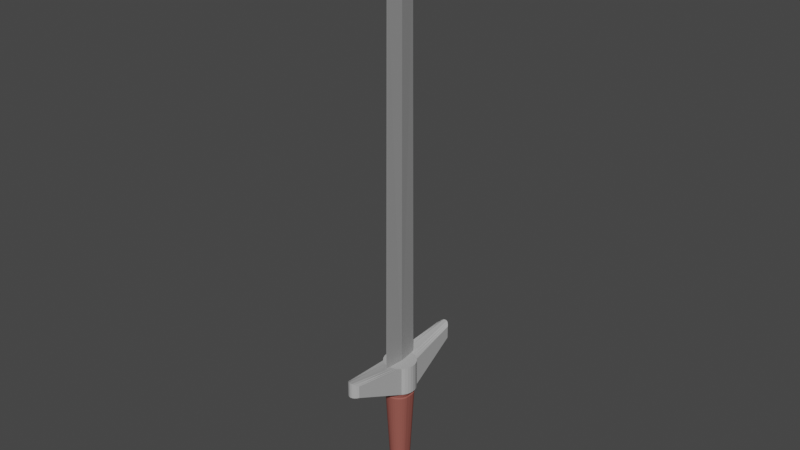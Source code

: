 # Source: Basic_Sword.blend  (saved by Blender 2.80.75; exported with 4.5.12 LTS)
import bpy
from mathutils import Matrix  # noqa: F401  (used for matrix-valued properties, if any)

bpy.ops.wm.read_factory_settings(use_empty=True)
scene = bpy.context.scene
scene.name = 'Scene'

# ---- collections
col_collection = bpy.data.collections.new('Collection'); scene.collection.children.link(col_collection)

# ---- materials (node trees are filled in below, after node groups)
mat_handle = bpy.data.materials.new('Handle')
mat_hand_guard = bpy.data.materials.new('Hand guard')
mat_sword_steel = bpy.data.materials.new('Sword Steel')

# ---- material node trees
mat_handle.use_nodes = True; mat_handle.node_tree.nodes.clear()
_N = mat_handle.node_tree.nodes; _L = mat_handle.node_tree.links
n0 = _N.new('ShaderNodeOutputMaterial'); n0.name = 'Material Output'; n0.location = (300, 300)
n1 = _N.new('ShaderNodeBsdfPrincipled'); n1.name = 'Principled BSDF'; n1.location = (10, 300)
n1.distribution = 'GGX'
n1.subsurface_method = 'BURLEY'
n1.inputs[0].default_value = (0.3111, 0.09599, 0.07773, 1.0)
n1.inputs[3].default_value = 1.45
n1.inputs[13].default_value = 0.2214
n1.inputs[27].default_value = (0.0, 0.0, 0.0, 1.0)
n1.inputs[28].default_value = 1.0
_L.new(n1.outputs[0], n0.inputs[0])
n0.is_active_output = True
mat_hand_guard.use_nodes = True; mat_hand_guard.node_tree.nodes.clear()
_N = mat_hand_guard.node_tree.nodes; _L = mat_hand_guard.node_tree.links
n0 = _N.new('ShaderNodeOutputMaterial'); n0.name = 'Material Output'; n0.location = (300, 300)
n1 = _N.new('ShaderNodeBsdfPrincipled'); n1.name = 'Principled BSDF'; n1.location = (10, 300)
n1.distribution = 'GGX'
n1.subsurface_method = 'BURLEY'
n1.inputs[0].default_value = (0.4564, 0.4564, 0.4564, 1.0)
n1.inputs[3].default_value = 1.45
n1.inputs[13].default_value = 0.6786
n1.inputs[27].default_value = (0.0, 0.0, 0.0, 1.0)
n1.inputs[28].default_value = 1.0
_L.new(n1.outputs[0], n0.inputs[0])
n0.is_active_output = True
mat_sword_steel.use_nodes = True; mat_sword_steel.node_tree.nodes.clear()
_N = mat_sword_steel.node_tree.nodes; _L = mat_sword_steel.node_tree.links
n0 = _N.new('ShaderNodeOutputMaterial'); n0.name = 'Material Output'; n0.location = (300, 300)
n1 = _N.new('ShaderNodeBsdfPrincipled'); n1.name = 'Principled BSDF'; n1.location = (10, 300)
n1.distribution = 'GGX'
n1.subsurface_method = 'BURLEY'
n1.inputs[0].default_value = (0.287, 0.287, 0.287, 1.0)
n1.inputs[3].default_value = 1.45
n1.inputs[13].default_value = 0.9286
n1.inputs[27].default_value = (0.0, 0.0, 0.0, 1.0)
n1.inputs[28].default_value = 1.0
_L.new(n1.outputs[0], n0.inputs[0])
n0.is_active_output = True

# ---- world
world_world = bpy.data.worlds.new('World'); scene.world = world_world
world_world.use_nodes = True; world_world.node_tree.nodes.clear()
_N = world_world.node_tree.nodes; _L = world_world.node_tree.links
n0 = _N.new('ShaderNodeOutputWorld'); n0.name = 'World Output'; n0.location = (300, 300)
n1 = _N.new('ShaderNodeBackground'); n1.name = 'Background'; n1.location = (10, 300)
n1.inputs[0].default_value = (0.05088, 0.05088, 0.05088, 1.0)
n2 = _N.new('ShaderNodeMix'); n2.name = 'Mix'; n2.location = (-280, 275)
n2.data_type = 'RGBA'
n2.inputs[0].default_value = 1.0
_L.new(n1.outputs[0], n0.inputs[0])
n0.is_active_output = True
world_world.color = (0.05088, 0.05088, 0.05088)
world_world.use_sun_shadow = False
world_world.sun_shadow_jitter_overblur = 0.0

# ---- meshes
me_cylinder = bpy.data.meshes.new('Cylinder')
me_cylinder.from_pydata([(0.1785, 0.4849, -0.7318), (0.1951, 0.9808, 1.0), (0.2713, 0.4568, -0.7318), (0.3827, 0.9239, 1.0), (0.3567, 0.4111, -0.7318), (0.5556, 0.8315, 1.0), (0.4317, 0.3496, -0.7318), (0.7071, 0.7071, 1.0), (0.4932, 0.2747, -0.7318), (0.8315, 0.5556, 1.0), (0.5388, 0.1892, -0.7318), (0.9239, 0.3827, 1.0), (0.567, 0.09645, -0.7318), (0.9808, 0.1951, 1.0), (0.5765, 1.438e-06, -0.7318), (1.0, 7.55e-08, 1.0), (0.567, -0.09645, -0.7318), (0.9808, -0.1951, 1.0), (0.5388, -0.1892, -0.7318), (0.9239, -0.3827, 1.0), (0.4932, -0.2747, -0.7318), (0.8315, -0.5556, 1.0), (0.4317, -0.3496, -0.7318), (0.7071, -0.7071, 1.0), (0.3567, -0.4111, -0.7318), (0.5556, -0.8315, 1.0), (0.2713, -0.4568, -0.7318), (0.3827, -0.9239, 1.0), (0.1785, -0.4849, -0.7318), (0.1951, -0.9808, 1.0), (0.1951, 0.9808, 0.6217), (0.3827, 0.9239, 0.6217), (0.5556, 0.8315, 0.6217), (0.7071, 0.7071, 0.6217), (0.8315, 0.5556, 0.6217), (0.9239, 0.3827, 0.6217), (0.9808, 0.1951, 0.6217), (1.0, 7.55e-08, 0.6217), (0.9808, -0.1951, 0.6217), (0.9239, -0.3827, 0.6217), (0.8315, -0.5556, 0.6217), (0.7071, -0.7071, 0.6217), (0.5556, -0.8315, 0.6217), (0.3827, -0.9239, 0.6217), (0.1951, -0.9808, 0.6217), (4.189, 0.318, 1.107), (4.065, 0.4047, 1.096), (4.282, 0.219, 1.126), (4.339, 0.1117, 1.137), (4.358, 4.321e-08, 1.137), (4.339, -0.1117, 1.137), (4.282, -0.219, 1.126), (4.189, -0.318, 1.107), (4.065, -0.4047, 1.096), (4.065, 0.4047, 0.934), (4.189, 0.318, 0.934), (4.282, 0.219, 0.934), (4.339, 0.1117, 0.934), (4.358, 4.321e-08, 0.934), (4.339, -0.1117, 0.934), (4.282, -0.219, 0.934), (4.189, -0.318, 0.934), (4.065, -0.4047, 0.934), (0.2821, 0.7663, 0.5352), (0.4287, 0.7218, 0.5352), (0.5637, 0.6496, 0.5352), (0.6821, 0.5524, 0.5352), (0.7793, 0.4341, 0.5352), (0.8515, 0.299, 0.5352), (0.896, 0.1524, 0.5352), (0.911, 5.898e-08, 0.5352), (0.896, -0.1524, 0.5352), (0.8515, -0.299, 0.5352), (0.7793, -0.4341, 0.5352), (0.6821, -0.5524, 0.5352), (0.5637, -0.6496, 0.5352), (0.4287, -0.7218, 0.5352), (0.2821, -0.7663, 0.5352), (-3.043e-07, 0.4944, -0.7318), (0.0, 1.0, 1.0), (-0.1785, 0.4849, -0.7318), (-0.1951, 0.9808, 1.0), (-0.2713, 0.4568, -0.7318), (-0.3827, 0.9239, 1.0), (-0.3567, 0.4111, -0.7318), (-0.5556, 0.8315, 1.0), (-0.4317, 0.3496, -0.7318), (-0.7071, 0.7071, 1.0), (-0.4932, 0.2747, -0.7318), (-0.8315, 0.5556, 1.0), (-0.5388, 0.1892, -0.7318), (-0.9239, 0.3827, 1.0), (-0.567, 0.09645, -0.7318), (-0.9808, 0.1951, 1.0), (-0.5765, 1.438e-06, -0.7318), (-1.0, 7.55e-08, 1.0), (-0.567, -0.09645, -0.7318), (-0.9808, -0.1951, 1.0), (-0.5388, -0.1892, -0.7318), (-0.9239, -0.3827, 1.0), (-0.4932, -0.2747, -0.7318), (-0.8315, -0.5556, 1.0), (-0.4317, -0.3496, -0.7318), (-0.7071, -0.7071, 1.0), (-0.3567, -0.4111, -0.7318), (-0.5556, -0.8315, 1.0), (-0.2713, -0.4568, -0.7318), (-0.3827, -0.9239, 1.0), (-0.1785, -0.4849, -0.7318), (-0.1951, -0.9808, 1.0), (-3.043e-07, -0.4944, -0.7318), (0.0, -1.0, 1.0), (0.0, 1.0, 0.6217), (-0.1951, 0.9808, 0.6217), (-0.3827, 0.9239, 0.6217), (-0.5556, 0.8315, 0.6217), (-0.7071, 0.7071, 0.6217), (-0.8315, 0.5556, 0.6217), (-0.9239, 0.3827, 0.6217), (-0.9808, 0.1951, 0.6217), (-1.0, 7.55e-08, 0.6217), (-0.9808, -0.1951, 0.6217), (-0.9239, -0.3827, 0.6217), (-0.8315, -0.5556, 0.6217), (-0.7071, -0.7071, 0.6217), (-0.5556, -0.8315, 0.6217), (-0.3827, -0.9239, 0.6217), (-0.1951, -0.9808, 0.6217), (0.0, -1.0, 0.6217), (-4.189, 0.318, 1.107), (-4.065, 0.4047, 1.096), (-4.282, 0.219, 1.126), (-4.339, 0.1117, 1.137), (-4.358, 4.321e-08, 1.137), (-4.339, -0.1117, 1.137), (-4.282, -0.219, 1.126), (-4.189, -0.318, 1.107), (-4.065, -0.4047, 1.096), (-4.065, 0.4047, 0.934), (-4.189, 0.318, 0.934), (-4.282, 0.219, 0.934), (-4.339, 0.1117, 0.934), (-4.358, 4.321e-08, 0.934), (-4.339, -0.1117, 0.934), (-4.282, -0.219, 0.934), (-4.189, -0.318, 0.934), (-4.065, -0.4047, 0.934), (-0.2821, 0.7663, 0.5352), (-0.4287, 0.7218, 0.5352), (-0.5637, 0.6496, 0.5352), (-0.6821, 0.5524, 0.5352), (-0.7793, 0.4341, 0.5352), (-0.8515, 0.299, 0.5352), (-0.896, 0.1524, 0.5352), (-0.911, 5.898e-08, 0.5352), (-0.896, -0.1524, 0.5352), (-0.8515, -0.299, 0.5352), (-0.7793, -0.4341, 0.5352), (-0.6821, -0.5524, 0.5352), (-0.5637, -0.6496, 0.5352), (-0.4287, -0.7218, 0.5352), (-0.2821, -0.7663, 0.5352), (0.0, -0.7813, 0.5352), (0.0, 0.7813, 0.5352), (-1.201e-07, 0.8575, 0.6142), (0.1771, 0.841, 0.6142), (0.338, 0.7922, 0.6142), (0.4862, 0.713, 0.6142), (0.6162, 0.6064, 0.6142), (0.7228, 0.4764, 0.6142), (0.802, 0.3282, 0.6142), (0.8508, 0.1673, 0.6142), (0.8673, 3.05e-07, 0.6142), (0.8508, -0.1673, 0.6142), (0.802, -0.3282, 0.6142), (0.7228, -0.4764, 0.6142), (0.6162, -0.6064, 0.6142), (0.4862, -0.713, 0.6142), (0.338, -0.7922, 0.6142), (0.1771, -0.841, 0.6142), (-1.201e-07, -0.8575, 0.6142), (-0.1771, 0.841, 0.6142), (-0.338, 0.7922, 0.6142), (-0.4862, 0.713, 0.6142), (-0.6162, 0.6064, 0.6142), (-0.7228, 0.4764, 0.6142), (-0.802, 0.3282, 0.6142), (-0.8508, 0.1673, 0.6142), (-0.8673, 3.05e-07, 0.6142), (-0.8508, -0.1673, 0.6142), (-0.802, -0.3282, 0.6142), (-0.7228, -0.4764, 0.6142), (-0.6162, -0.6064, 0.6142), (-0.4862, -0.713, 0.6142), (-0.338, -0.7922, 0.6142), (-0.1771, -0.841, 0.6142), (0.2461, 0.7134, 0.546), (0.3825, 0.672, 0.546), (0.5083, 0.6048, 0.546), (0.6185, 0.5143, 0.546), (0.7089, 0.4041, 0.546), (0.7762, 0.2784, 0.546), (0.8176, 0.1419, 0.546), (0.8315, 3.948e-07, 0.546), (0.8176, -0.1419, 0.546), (0.7762, -0.2784, 0.546), (0.7089, -0.4041, 0.546), (0.6185, -0.5143, 0.546), (0.5083, -0.6048, 0.546), (0.3825, -0.672, 0.546), (0.2461, -0.7134, 0.546), (-1.699e-07, -0.7274, 0.546), (-0.2461, 0.7134, 0.546), (-0.3825, 0.672, 0.546), (-0.5083, 0.6048, 0.546), (-0.6185, 0.5143, 0.546), (-0.7089, 0.4041, 0.546), (-0.7762, 0.2784, 0.546), (-0.8176, 0.1419, 0.546), (-0.8315, 3.948e-07, 0.546), (-0.8176, -0.1419, 0.546), (-0.7762, -0.2784, 0.546), (-0.7089, -0.4041, 0.546), (-0.6185, -0.5143, 0.546), (-0.5083, -0.6048, 0.546), (-0.3825, -0.672, 0.546), (-0.2461, -0.7134, 0.546), (-1.699e-07, 0.7274, 0.546), (0.0, 0.0, -0.9673), (0.7185, -0.522, -0.8533), (-0.2744, -0.8446, -0.8533), (-0.8881, 0.0, -0.8533), (-0.2744, 0.8446, -0.8533), (0.7185, 0.522, -0.8533), (0.2744, -0.8446, -0.6688), (-0.7185, -0.522, -0.6688), (-0.7185, 0.522, -0.6688), (0.2744, 0.8446, -0.6688), (0.8881, 0.0, -0.6688), (0.0, 0.0, -0.5547), (-1.23, -0.02109, 0.6903), (-0.988, -0.02109, 5.926), (-1.23, 0.02109, 0.6903), (-0.988, 0.02109, 5.926), (-0.6231, 0.02109, 6.31), (-0.6231, -0.02109, 6.31), (-0.1825, 0.006266, 6.666), (-0.1825, -0.006266, 6.666), (1.23, -0.02109, 0.6903), (0.988, -0.02109, 5.926), (1.23, 0.02109, 0.6903), (0.988, 0.02109, 5.926), (0.0, 0.1391, 6.31), (0.0, -0.1391, 6.31), (0.6231, 0.02109, 6.31), (0.6231, -0.02109, 6.31), (0.0, 0.1391, 0.6903), (0.0, 0.1391, 5.926), (0.0, -0.1391, 0.6903), (0.0, -0.1391, 5.926), (0.0, 0.04132, 6.666), (0.0, -0.04132, 6.666), (0.1825, 0.006266, 6.666), (0.1825, -0.006266, 6.666)], [], [(112, 79, 1, 30), (30, 1, 3, 31), (31, 3, 5, 32), (32, 5, 7, 33), (19, 21, 52, 51), (9, 11, 47, 45), (35, 34, 55, 56), (23, 41, 62, 53), (33, 7, 46, 54), (36, 35, 56, 57), (13, 15, 49, 48), (37, 36, 57, 58), (41, 23, 25, 42), (42, 25, 27, 43), (43, 27, 29, 44), (44, 29, 111, 128), (179, 44, 128, 180), (178, 43, 44, 179), (177, 42, 43, 178), (176, 41, 42, 177), (175, 40, 41, 176), (174, 39, 40, 175), (173, 38, 39, 174), (172, 37, 38, 173), (171, 36, 37, 172), (170, 35, 36, 171), (169, 34, 35, 170), (168, 33, 34, 169), (167, 32, 33, 168), (166, 31, 32, 167), (165, 30, 31, 166), (164, 112, 30, 165), (1, 79, 111, 29, 27, 25, 23, 21, 19, 17, 15, 13, 11, 9, 7, 5, 3), (54, 46, 45, 55), (55, 45, 47, 56), (56, 47, 48, 57), (57, 48, 49, 58), (58, 49, 50, 59), (59, 50, 51, 60), (60, 51, 52, 61), (61, 52, 53, 62), (34, 33, 54, 55), (41, 40, 61, 62), (15, 17, 50, 49), (40, 39, 60, 61), (11, 13, 48, 47), (21, 23, 53, 52), (39, 38, 59, 60), (38, 37, 58, 59), (7, 9, 45, 46), (17, 19, 51, 50), (78, 163, 63, 0), (0, 63, 64, 2), (2, 64, 65, 4), (4, 65, 66, 6), (6, 66, 67, 8), (8, 67, 68, 10), (10, 68, 69, 12), (12, 69, 70, 14), (14, 70, 71, 16), (16, 71, 72, 18), (18, 72, 73, 20), (20, 73, 74, 22), (22, 74, 75, 24), (24, 75, 76, 26), (26, 76, 77, 28), (28, 77, 162, 110), (112, 113, 81, 79), (113, 114, 83, 81), (114, 115, 85, 83), (115, 116, 87, 85), (99, 135, 136, 101), (89, 129, 131, 91), (118, 140, 139, 117), (103, 137, 146, 124), (116, 138, 130, 87), (119, 141, 140, 118), (93, 132, 133, 95), (120, 142, 141, 119), (124, 125, 105, 103), (125, 126, 107, 105), (126, 127, 109, 107), (127, 128, 111, 109), (195, 180, 128, 127), (194, 195, 127, 126), (193, 194, 126, 125), (192, 193, 125, 124), (191, 192, 124, 123), (190, 191, 123, 122), (189, 190, 122, 121), (188, 189, 121, 120), (187, 188, 120, 119), (186, 187, 119, 118), (185, 186, 118, 117), (184, 185, 117, 116), (183, 184, 116, 115), (182, 183, 115, 114), (181, 182, 114, 113), (164, 181, 113, 112), (81, 83, 85, 87, 89, 91, 93, 95, 97, 99, 101, 103, 105, 107, 109, 111, 79), (138, 139, 129, 130), (139, 140, 131, 129), (140, 141, 132, 131), (141, 142, 133, 132), (142, 143, 134, 133), (143, 144, 135, 134), (144, 145, 136, 135), (145, 146, 137, 136), (117, 139, 138, 116), (124, 146, 145, 123), (95, 133, 134, 97), (123, 145, 144, 122), (91, 131, 132, 93), (101, 136, 137, 103), (122, 144, 143, 121), (121, 143, 142, 120), (87, 130, 129, 89), (97, 134, 135, 99), (78, 80, 147, 163), (80, 82, 148, 147), (82, 84, 149, 148), (84, 86, 150, 149), (86, 88, 151, 150), (88, 90, 152, 151), (90, 92, 153, 152), (92, 94, 154, 153), (94, 96, 155, 154), (96, 98, 156, 155), (98, 100, 157, 156), (100, 102, 158, 157), (102, 104, 159, 158), (104, 106, 160, 159), (106, 108, 161, 160), (108, 110, 162, 161), (110, 108, 106, 104, 102, 100, 98, 96, 94, 92, 90, 88, 86, 84, 82, 80, 78, 0, 2, 4, 6, 8, 10, 12, 14, 16, 18, 20, 22, 24, 26, 28), (227, 212, 181, 164), (212, 213, 182, 181), (213, 214, 183, 182), (214, 215, 184, 183), (215, 216, 185, 184), (216, 217, 186, 185), (217, 218, 187, 186), (218, 219, 188, 187), (219, 220, 189, 188), (220, 221, 190, 189), (221, 222, 191, 190), (222, 223, 192, 191), (223, 224, 193, 192), (224, 225, 194, 193), (225, 226, 195, 194), (226, 211, 180, 195), (227, 164, 165, 196), (196, 165, 166, 197), (197, 166, 167, 198), (198, 167, 168, 199), (199, 168, 169, 200), (200, 169, 170, 201), (201, 170, 171, 202), (202, 171, 172, 203), (203, 172, 173, 204), (204, 173, 174, 205), (205, 174, 175, 206), (206, 175, 176, 207), (207, 176, 177, 208), (208, 177, 178, 209), (209, 178, 179, 210), (210, 179, 180, 211), (77, 210, 211, 162), (76, 209, 210, 77), (75, 208, 209, 76), (74, 207, 208, 75), (73, 206, 207, 74), (72, 205, 206, 73), (71, 204, 205, 72), (70, 203, 204, 71), (69, 202, 203, 70), (68, 201, 202, 69), (67, 200, 201, 68), (66, 199, 200, 67), (65, 198, 199, 66), (64, 197, 198, 65), (63, 196, 197, 64), (163, 227, 196, 63), (161, 162, 211, 226), (160, 161, 226, 225), (159, 160, 225, 224), (158, 159, 224, 223), (157, 158, 223, 222), (156, 157, 222, 221), (155, 156, 221, 220), (154, 155, 220, 219), (153, 154, 219, 218), (152, 153, 218, 217), (151, 152, 217, 216), (150, 151, 216, 215), (149, 150, 215, 214), (148, 149, 214, 213), (147, 148, 213, 212), (163, 147, 212, 227), (228, 229, 230), (229, 228, 233), (228, 230, 231), (228, 231, 232), (228, 232, 233), (229, 233, 238), (230, 229, 234), (231, 230, 235), (232, 231, 236), (233, 232, 237), (229, 238, 234), (230, 234, 235), (231, 235, 236), (232, 236, 237), (233, 237, 238), (234, 238, 239), (235, 234, 239), (236, 235, 239), (237, 236, 239), (238, 237, 239), (240, 241, 243, 242), (258, 259, 241, 240), (241, 259, 253, 245), (243, 241, 245, 244), (257, 243, 244, 252), (242, 256, 258, 240), (252, 244, 246, 260), (242, 243, 257, 256), (260, 246, 247, 261), (244, 245, 247, 246), (245, 253, 261, 247), (248, 250, 251, 249), (258, 248, 249, 259), (249, 255, 253, 259), (251, 254, 255, 249), (257, 252, 254, 251), (250, 248, 258, 256), (252, 260, 262, 254), (250, 256, 257, 251), (260, 261, 263, 262), (254, 262, 263, 255), (255, 263, 261, 253)])
me_cylinder.polygons.foreach_set('material_index', [1, 1, 1, 1, 1, 1, 1, 1, 1, 1, 1, 1, 1, 1, 1, 1, 0, 0, 0, 0, 0, 0, 0, 0, 0, 0, 0, 0, 0, 0, 0, 0, 1, 1, 1, 1, 1, 1, 1, 1, 1, 1, 1, 1, 1, 1, 1, 1, 1, 1, 1, 0, 0, 0, 0, 0, 0, 0, 0, 0, 0, 0, 0, 0, 0, 0, 0, 1, 1, 1, 1, 1, 1, 1, 1, 1, 1, 1, 1, 1, 1, 1, 1, 0, 0, 0, 0, 0, 0, 0, 0, 0, 0, 0, 0, 0, 0, 0, 0, 1, 1, 1, 1, 1, 1, 1, 1, 1, 1, 1, 1, 1, 1, 1, 1, 1, 1, 1, 0, 0, 0, 0, 0, 0, 0, 0, 0, 0, 0, 0, 0, 0, 0, 0, 0, 0, 0, 0, 0, 0, 0, 0, 0, 0, 0, 0, 0, 0, 0, 0, 0, 0, 0, 0, 0, 0, 0, 0, 0, 0, 0, 0, 0, 0, 0, 0, 0, 0, 0, 0, 0, 0, 0, 0, 0, 0, 0, 0, 0, 0, 0, 0, 0, 0, 0, 0, 0, 0, 0, 0, 0, 0, 0, 0, 0, 0, 0, 0, 0, 1, 1, 1, 1, 1, 1, 1, 1, 1, 1, 1, 1, 1, 1, 1, 1, 1, 1, 1, 1, 2, 2, 2, 2, 2, 2, 2, 2, 2, 2, 2, 2, 2, 2, 2, 2, 2, 2, 2, 2, 2, 2])
_uv = me_cylinder.uv_layers.new(name='UVMap')
_uv.uv.foreach_set('vector', [1.0, 0.9054, 1.0, 1.0, 0.9688, 1.0, 0.9688, 0.9054, 0.9688, 0.9054, 0.9688, 1.0, 0.9375, 1.0, 0.9375, 0.9054, 0.9375, 0.9054, 0.9375, 1.0, 0.9062, 1.0, 0.9062, 0.9054, 0.9062, 0.9054, 0.9062, 1.0, 0.875, 1.0, 0.875, 0.9054, 0.6875, 1.0, 0.6562, 1.0, 0.6562, 1.0, 0.6875, 1.0, 0.8438, 1.0, 0.8125, 1.0, 0.8125, 1.0, 0.8438, 1.0, 0.8125, 0.9054, 0.8438, 0.9054, 0.8438, 0.9054, 0.8125, 0.9054, 0.625, 1.0, 0.625, 0.9054, 0.625, 0.9054, 0.625, 1.0, 0.875, 0.9054, 0.875, 1.0, 0.875, 1.0, 0.875, 0.9054, 0.7812, 0.9054, 0.8125, 0.9054, 0.8125, 0.9054, 0.7812, 0.9054, 0.7812, 1.0, 0.75, 1.0, 0.75, 1.0, 0.7812, 1.0, 0.75, 0.9054, 0.7812, 0.9054, 0.7812, 0.9054, 0.75, 0.9054, 0.625, 0.9054, 0.625, 1.0, 0.5938, 1.0, 0.5938, 0.9054, 0.5938, 0.9054, 0.5938, 1.0, 0.5625, 1.0, 0.5625, 0.9054, 0.5625, 0.9054, 0.5625, 1.0, 0.5312, 1.0, 0.5312, 0.9054, 0.5312, 0.9054, 0.5312, 1.0, 0.5, 1.0, 0.5, 0.9054, 0.5312, 0.9054, 0.5312, 0.9054, 0.5, 0.9054, 0.5, 0.9054, 0.5625, 0.9054, 0.5625, 0.9054, 0.5312, 0.9054, 0.5312, 0.9054, 0.5938, 0.9054, 0.5938, 0.9054, 0.5625, 0.9054, 0.5625, 0.9054, 0.625, 0.9054, 0.625, 0.9054, 0.5938, 0.9054, 0.5938, 0.9054, 0.6562, 0.9054, 0.6562, 0.9054, 0.625, 0.9054, 0.625, 0.9054, 0.6875, 0.9054, 0.6875, 0.9054, 0.6562, 0.9054, 0.6562, 0.9054, 0.7188, 0.9054, 0.7188, 0.9054, 0.6875, 0.9054, 0.6875, 0.9054, 0.75, 0.9054, 0.75, 0.9054, 0.7188, 0.9054, 0.7188, 0.9054, 0.7812, 0.9054, 0.7812, 0.9054, 0.75, 0.9054, 0.75, 0.9054, 0.8125, 0.9054, 0.8125, 0.9054, 0.7812, 0.9054, 0.7812, 0.9054, 0.8438, 0.9054, 0.8438, 0.9054, 0.8125, 0.9054, 0.8125, 0.9054, 0.875, 0.9054, 0.875, 0.9054, 0.8438, 0.9054, 0.8438, 0.9054, 0.9062, 0.9054, 0.9062, 0.9054, 0.875, 0.9054, 0.875, 0.9054, 0.9375, 0.9054, 0.9375, 0.9054, 0.9062, 0.9054, 0.9062, 0.9054, 0.9688, 0.9054, 0.9688, 0.9054, 0.9375, 0.9054, 0.9375, 0.9054, 1.0, 0.9054, 1.0, 0.9054, 0.9688, 0.9054, 0.9688, 0.9054, 0.9688, 1.0, 1.0, 1.0, 0.5, 1.0, 0.5312, 1.0, 0.5625, 1.0, 0.5938, 1.0, 0.625, 1.0, 0.6562, 1.0, 0.6875, 1.0, 0.7188, 1.0, 0.75, 1.0, 0.7812, 1.0, 0.8125, 1.0, 0.8438, 1.0, 0.875, 1.0, 0.9062, 1.0, 0.9375, 1.0, 0.875, 0.9054, 0.875, 1.0, 0.8438, 1.0, 0.8438, 0.9054, 0.8438, 0.9054, 0.8438, 1.0, 0.8125, 1.0, 0.8125, 0.9054, 0.8125, 0.9054, 0.8125, 1.0, 0.7812, 1.0, 0.7812, 0.9054, 0.7812, 0.9054, 0.7812, 1.0, 0.75, 1.0, 0.75, 0.9054, 0.75, 0.9054, 0.75, 1.0, 0.7188, 1.0, 0.7188, 0.9054, 0.7188, 0.9054, 0.7188, 1.0, 0.6875, 1.0, 0.6875, 0.9054, 0.6875, 0.9054, 0.6875, 1.0, 0.6562, 1.0, 0.6562, 0.9054, 0.6562, 0.9054, 0.6562, 1.0, 0.625, 1.0, 0.625, 0.9054, 0.8438, 0.9054, 0.875, 0.9054, 0.875, 0.9054, 0.8438, 0.9054, 0.625, 0.9054, 0.6562, 0.9054, 0.6562, 0.9054, 0.625, 0.9054, 0.75, 1.0, 0.7188, 1.0, 0.7188, 1.0, 0.75, 1.0, 0.6562, 0.9054, 0.6875, 0.9054, 0.6875, 0.9054, 0.6562, 0.9054, 0.8125, 1.0, 0.7812, 1.0, 0.7812, 1.0, 0.8125, 1.0, 0.6562, 1.0, 0.625, 1.0, 0.625, 1.0, 0.6562, 1.0, 0.6875, 0.9054, 0.7188, 0.9054, 0.7188, 0.9054, 0.6875, 0.9054, 0.7188, 0.9054, 0.75, 0.9054, 0.75, 0.9054, 0.7188, 0.9054, 0.875, 1.0, 0.8438, 1.0, 0.8438, 1.0, 0.875, 1.0, 0.7188, 1.0, 0.6875, 1.0, 0.6875, 1.0, 0.7188, 1.0, 1.0, 0.5, 1.0, 0.9054, 0.9688, 0.9054, 0.9688, 0.5, 0.9688, 0.5, 0.9688, 0.9054, 0.9375, 0.9054, 0.9375, 0.5, 0.9375, 0.5, 0.9375, 0.9054, 0.9062, 0.9054, 0.9062, 0.5, 0.9062, 0.5, 0.9062, 0.9054, 0.875, 0.9054, 0.875, 0.5, 0.875, 0.5, 0.875, 0.9054, 0.8438, 0.9054, 0.8438, 0.5, 0.8438, 0.5, 0.8438, 0.9054, 0.8125, 0.9054, 0.8125, 0.5, 0.8125, 0.5, 0.8125, 0.9054, 0.7812, 0.9054, 0.7812, 0.5, 0.7812, 0.5, 0.7812, 0.9054, 0.75, 0.9054, 0.75, 0.5, 0.75, 0.5, 0.75, 0.9054, 0.7188, 0.9054, 0.7188, 0.5, 0.7188, 0.5, 0.7188, 0.9054, 0.6875, 0.9054, 0.6875, 0.5, 0.6875, 0.5, 0.6875, 0.9054, 0.6562, 0.9054, 0.6562, 0.5, 0.6562, 0.5, 0.6562, 0.9054, 0.625, 0.9054, 0.625, 0.5, 0.625, 0.5, 0.625, 0.9054, 0.5938, 0.9054, 0.5938, 0.5, 0.5938, 0.5, 0.5938, 0.9054, 0.5625, 0.9054, 0.5625, 0.5, 0.5625, 0.5, 0.5625, 0.9054, 0.5312, 0.9054, 0.5312, 0.5, 0.5312, 0.5, 0.5312, 0.9054, 0.5, 0.9054, 0.5, 0.5, 1.0, 0.9054, 0.9688, 0.9054, 0.9688, 1.0, 1.0, 1.0, 0.9688, 0.9054, 0.9375, 0.9054, 0.9375, 1.0, 0.9688, 1.0, 0.9375, 0.9054, 0.9062, 0.9054, 0.9062, 1.0, 0.9375, 1.0, 0.9062, 0.9054, 0.875, 0.9054, 0.875, 1.0, 0.9062, 1.0, 0.6875, 1.0, 0.6875, 1.0, 0.6562, 1.0, 0.6562, 1.0, 0.8438, 1.0, 0.8438, 1.0, 0.8125, 1.0, 0.8125, 1.0, 0.8125, 0.9054, 0.8125, 0.9054, 0.8438, 0.9054, 0.8438, 0.9054, 0.625, 1.0, 0.625, 1.0, 0.625, 0.9054, 0.625, 0.9054, 0.875, 0.9054, 0.875, 0.9054, 0.875, 1.0, 0.875, 1.0, 0.7812, 0.9054, 0.7812, 0.9054, 0.8125, 0.9054, 0.8125, 0.9054, 0.7812, 1.0, 0.7812, 1.0, 0.75, 1.0, 0.75, 1.0, 0.75, 0.9054, 0.75, 0.9054, 0.7812, 0.9054, 0.7812, 0.9054, 0.625, 0.9054, 0.5938, 0.9054, 0.5938, 1.0, 0.625, 1.0, 0.5938, 0.9054, 0.5625, 0.9054, 0.5625, 1.0, 0.5938, 1.0, 0.5625, 0.9054, 0.5312, 0.9054, 0.5312, 1.0, 0.5625, 1.0, 0.5312, 0.9054, 0.5, 0.9054, 0.5, 1.0, 0.5312, 1.0, 0.5312, 0.9054, 0.5, 0.9054, 0.5, 0.9054, 0.5312, 0.9054, 0.5625, 0.9054, 0.5312, 0.9054, 0.5312, 0.9054, 0.5625, 0.9054, 0.5938, 0.9054, 0.5625, 0.9054, 0.5625, 0.9054, 0.5938, 0.9054, 0.625, 0.9054, 0.5938, 0.9054, 0.5938, 0.9054, 0.625, 0.9054, 0.6562, 0.9054, 0.625, 0.9054, 0.625, 0.9054, 0.6562, 0.9054, 0.6875, 0.9054, 0.6562, 0.9054, 0.6562, 0.9054, 0.6875, 0.9054, 0.7188, 0.9054, 0.6875, 0.9054, 0.6875, 0.9054, 0.7188, 0.9054, 0.75, 0.9054, 0.7188, 0.9054, 0.7188, 0.9054, 0.75, 0.9054, 0.7813, 0.9054, 0.75, 0.9054, 0.75, 0.9054, 0.7812, 0.9054, 0.8125, 0.9054, 0.7813, 0.9054, 0.7812, 0.9054, 0.8125, 0.9054, 0.8438, 0.9054, 0.8125, 0.9054, 0.8125, 0.9054, 0.8438, 0.9054, 0.875, 0.9054, 0.8438, 0.9054, 0.8438, 0.9054, 0.875, 0.9054, 0.9062, 0.9054, 0.875, 0.9054, 0.875, 0.9054, 0.9062, 0.9054, 0.9375, 0.9054, 0.9062, 0.9054, 0.9062, 0.9054, 0.9375, 0.9054, 0.9688, 0.9054, 0.9375, 0.9054, 0.9375, 0.9054, 0.9688, 0.9054, 1.0, 0.9054, 0.9688, 0.9054, 0.9688, 0.9054, 1.0, 0.9054, 0.9688, 1.0, 0.9375, 1.0, 0.9062, 1.0, 0.875, 1.0, 0.8438, 1.0, 0.8125, 1.0, 0.7812, 1.0, 0.75, 1.0, 0.7188, 1.0, 0.6875, 1.0, 0.6562, 1.0, 0.625, 1.0, 0.5938, 1.0, 0.5625, 1.0, 0.5312, 1.0, 0.5, 1.0, 1.0, 1.0, 0.875, 0.9054, 0.8438, 0.9054, 0.8438, 1.0, 0.875, 1.0, 0.8438, 0.9054, 0.8125, 0.9054, 0.8125, 1.0, 0.8438, 1.0, 0.8125, 0.9054, 0.7812, 0.9054, 0.7812, 1.0, 0.8125, 1.0, 0.7812, 0.9054, 0.75, 0.9054, 0.75, 1.0, 0.7812, 1.0, 0.75, 0.9054, 0.7188, 0.9054, 0.7188, 1.0, 0.75, 1.0, 0.7188, 0.9054, 0.6875, 0.9054, 0.6875, 1.0, 0.7188, 1.0, 0.6875, 0.9054, 0.6562, 0.9054, 0.6562, 1.0, 0.6875, 1.0, 0.6562, 0.9054, 0.625, 0.9054, 0.625, 1.0, 0.6562, 1.0, 0.8438, 0.9054, 0.8438, 0.9054, 0.875, 0.9054, 0.875, 0.9054, 0.625, 0.9054, 0.625, 0.9054, 0.6562, 0.9054, 0.6562, 0.9054, 0.75, 1.0, 0.75, 1.0, 0.7188, 1.0, 0.7188, 1.0, 0.6562, 0.9054, 0.6562, 0.9054, 0.6875, 0.9054, 0.6875, 0.9054, 0.8125, 1.0, 0.8125, 1.0, 0.7812, 1.0, 0.7812, 1.0, 0.6562, 1.0, 0.6562, 1.0, 0.625, 1.0, 0.625, 1.0, 0.6875, 0.9054, 0.6875, 0.9054, 0.7188, 0.9054, 0.7188, 0.9054, 0.7188, 0.9054, 0.7188, 0.9054, 0.75, 0.9054, 0.75, 0.9054, 0.875, 1.0, 0.875, 1.0, 0.8438, 1.0, 0.8438, 1.0, 0.7188, 1.0, 0.7188, 1.0, 0.6875, 1.0, 0.6875, 1.0, 1.0, 0.5, 0.9688, 0.5, 0.9688, 0.9054, 1.0, 0.9054, 0.9688, 0.5, 0.9375, 0.5, 0.9375, 0.9054, 0.9688, 0.9054, 0.9375, 0.5, 0.9062, 0.5, 0.9062, 0.9054, 0.9375, 0.9054, 0.9062, 0.5, 0.875, 0.5, 0.875, 0.9054, 0.9062, 0.9054, 0.875, 0.5, 0.8438, 0.5, 0.8438, 0.9054, 0.875, 0.9054, 0.8438, 0.5, 0.8125, 0.5, 0.8125, 0.9054, 0.8438, 0.9054, 0.8125, 0.5, 0.7812, 0.5, 0.7812, 0.9054, 0.8125, 0.9054, 0.7812, 0.5, 0.75, 0.5, 0.75, 0.9054, 0.7812, 0.9054, 0.75, 0.5, 0.7188, 0.5, 0.7188, 0.9054, 0.75, 0.9054, 0.7188, 0.5, 0.6875, 0.5, 0.6875, 0.9054, 0.7188, 0.9054, 0.6875, 0.5, 0.6562, 0.5, 0.6562, 0.9054, 0.6875, 0.9054, 0.6562, 0.5, 0.625, 0.5, 0.625, 0.9054, 0.6562, 0.9054, 0.625, 0.5, 0.5938, 0.5, 0.5938, 0.9054, 0.625, 0.9054, 0.5938, 0.5, 0.5625, 0.5, 0.5625, 0.9054, 0.5938, 0.9054, 0.5625, 0.5, 0.5312, 0.5, 0.5312, 0.9054, 0.5625, 0.9054, 0.5312, 0.5, 0.5, 0.5, 0.5, 0.9054, 0.5312, 0.9054, 0.5, 0.5, 0.5312, 0.5, 0.5625, 0.5, 0.5938, 0.5, 0.625, 0.5, 0.6562, 0.5, 0.6875, 0.5, 0.7188, 0.5, 0.75, 0.5, 0.7812, 0.5, 0.8125, 0.5, 0.8438, 0.5, 0.875, 0.5, 0.9062, 0.5, 0.9375, 0.5, 0.9688, 0.5, 1.0, 0.5, 0.9688, 0.5, 0.9375, 0.5, 0.9062, 0.5, 0.875, 0.5, 0.8438, 0.5, 0.8125, 0.5, 0.7812, 0.5, 0.75, 0.5, 0.7188, 0.5, 0.6875, 0.5, 0.6562, 0.5, 0.625, 0.5, 0.5938, 0.5, 0.5625, 0.5, 0.5312, 0.5, 1.0, 0.9054, 0.9688, 0.9054, 0.9688, 0.9054, 1.0, 0.9054, 0.9688, 0.9054, 0.9375, 0.9054, 0.9375, 0.9054, 0.9688, 0.9054, 0.9375, 0.9054, 0.9062, 0.9054, 0.9062, 0.9054, 0.9375, 0.9054, 0.9062, 0.9054, 0.875, 0.9054, 0.875, 0.9054, 0.9062, 0.9054, 0.875, 0.9054, 0.8438, 0.9054, 0.8438, 0.9054, 0.875, 0.9054, 0.8438, 0.9054, 0.8125, 0.9054, 0.8125, 0.9054, 0.8438, 0.9054, 0.8125, 0.9054, 0.7812, 0.9054, 0.7813, 0.9054, 0.8125, 0.9054, 0.7812, 0.9054, 0.75, 0.9054, 0.75, 0.9054, 0.7813, 0.9054, 0.75, 0.9054, 0.7188, 0.9054, 0.7188, 0.9054, 0.75, 0.9054, 0.7188, 0.9054, 0.6875, 0.9054, 0.6875, 0.9054, 0.7188, 0.9054, 0.6875, 0.9054, 0.6562, 0.9054, 0.6562, 0.9054, 0.6875, 0.9054, 0.6562, 0.9054, 0.625, 0.9054, 0.625, 0.9054, 0.6562, 0.9054, 0.625, 0.9054, 0.5938, 0.9054, 0.5938, 0.9054, 0.625, 0.9054, 0.5938, 0.9054, 0.5625, 0.9054, 0.5625, 0.9054, 0.5938, 0.9054, 0.5625, 0.9054, 0.5312, 0.9054, 0.5312, 0.9054, 0.5625, 0.9054, 0.5312, 0.9054, 0.5, 0.9054, 0.5, 0.9054, 0.5312, 0.9054, 1.0, 0.9054, 1.0, 0.9054, 0.9688, 0.9054, 0.9688, 0.9054, 0.9688, 0.9054, 0.9688, 0.9054, 0.9375, 0.9054, 0.9375, 0.9054, 0.9375, 0.9054, 0.9375, 0.9054, 0.9062, 0.9054, 0.9062, 0.9054, 0.9062, 0.9054, 0.9062, 0.9054, 0.875, 0.9054, 0.875, 0.9054, 0.875, 0.9054, 0.875, 0.9054, 0.8438, 0.9054, 0.8438, 0.9054, 0.8438, 0.9054, 0.8438, 0.9054, 0.8125, 0.9054, 0.8125, 0.9054, 0.8125, 0.9054, 0.8125, 0.9054, 0.7812, 0.9054, 0.7812, 0.9054, 0.7812, 0.9054, 0.7812, 0.9054, 0.75, 0.9054, 0.75, 0.9054, 0.75, 0.9054, 0.75, 0.9054, 0.7188, 0.9054, 0.7188, 0.9054, 0.7188, 0.9054, 0.7188, 0.9054, 0.6875, 0.9054, 0.6875, 0.9054, 0.6875, 0.9054, 0.6875, 0.9054, 0.6562, 0.9054, 0.6562, 0.9054, 0.6562, 0.9054, 0.6562, 0.9054, 0.625, 0.9054, 0.625, 0.9054, 0.625, 0.9054, 0.625, 0.9054, 0.5938, 0.9054, 0.5938, 0.9054, 0.5938, 0.9054, 0.5938, 0.9054, 0.5625, 0.9054, 0.5625, 0.9054, 0.5625, 0.9054, 0.5625, 0.9054, 0.5312, 0.9054, 0.5312, 0.9054, 0.5312, 0.9054, 0.5312, 0.9054, 0.5, 0.9054, 0.5, 0.9054, 0.5312, 0.9054, 0.5312, 0.9054, 0.5, 0.9054, 0.5, 0.9054, 0.5625, 0.9054, 0.5625, 0.9054, 0.5312, 0.9054, 0.5312, 0.9054, 0.5938, 0.9054, 0.5938, 0.9054, 0.5625, 0.9054, 0.5625, 0.9054, 0.625, 0.9054, 0.625, 0.9054, 0.5938, 0.9054, 0.5938, 0.9054, 0.6562, 0.9054, 0.6562, 0.9054, 0.625, 0.9054, 0.625, 0.9054, 0.6875, 0.9054, 0.6875, 0.9054, 0.6562, 0.9054, 0.6562, 0.9054, 0.7188, 0.9054, 0.7188, 0.9054, 0.6875, 0.9054, 0.6875, 0.9054, 0.75, 0.9054, 0.75, 0.9054, 0.7188, 0.9054, 0.7188, 0.9054, 0.7812, 0.9054, 0.7812, 0.9054, 0.75, 0.9054, 0.75, 0.9054, 0.8125, 0.9054, 0.8125, 0.9054, 0.7812, 0.9054, 0.7812, 0.9054, 0.8438, 0.9054, 0.8438, 0.9054, 0.8125, 0.9054, 0.8125, 0.9054, 0.875, 0.9054, 0.875, 0.9054, 0.8438, 0.9054, 0.8438, 0.9054, 0.9062, 0.9054, 0.9062, 0.9054, 0.875, 0.9054, 0.875, 0.9054, 0.9375, 0.9054, 0.9375, 0.9054, 0.9062, 0.9054, 0.9062, 0.9054, 0.9688, 0.9054, 0.9688, 0.9054, 0.9375, 0.9054, 0.9375, 0.9054, 1.0, 0.9054, 1.0, 0.9054, 0.9688, 0.9054, 0.9688, 0.9054, 0.5312, 0.9054, 0.5, 0.9054, 0.5, 0.9054, 0.5312, 0.9054, 0.5625, 0.9054, 0.5312, 0.9054, 0.5312, 0.9054, 0.5625, 0.9054, 0.5938, 0.9054, 0.5625, 0.9054, 0.5625, 0.9054, 0.5938, 0.9054, 0.625, 0.9054, 0.5938, 0.9054, 0.5938, 0.9054, 0.625, 0.9054, 0.6562, 0.9054, 0.625, 0.9054, 0.625, 0.9054, 0.6562, 0.9054, 0.6875, 0.9054, 0.6562, 0.9054, 0.6562, 0.9054, 0.6875, 0.9054, 0.7188, 0.9054, 0.6875, 0.9054, 0.6875, 0.9054, 0.7188, 0.9054, 0.75, 0.9054, 0.7188, 0.9054, 0.7188, 0.9054, 0.75, 0.9054, 0.7812, 0.9054, 0.75, 0.9054, 0.75, 0.9054, 0.7812, 0.9054, 0.8125, 0.9054, 0.7812, 0.9054, 0.7812, 0.9054, 0.8125, 0.9054, 0.8438, 0.9054, 0.8125, 0.9054, 0.8125, 0.9054, 0.8438, 0.9054, 0.875, 0.9054, 0.8438, 0.9054, 0.8438, 0.9054, 0.875, 0.9054, 0.9062, 0.9054, 0.875, 0.9054, 0.875, 0.9054, 0.9062, 0.9054, 0.9375, 0.9054, 0.9062, 0.9054, 0.9062, 0.9054, 0.9375, 0.9054, 0.9688, 0.9054, 0.9375, 0.9054, 0.9375, 0.9054, 0.9688, 0.9054, 1.0, 0.9054, 0.9688, 0.9054, 0.9688, 0.9054, 1.0, 0.9054, 0.8182, 0.0, 0.7273, 0.1575, 0.9091, 0.1575, 0.7273, 0.1575, 0.6364, 0.0, 0.5455, 0.1575, 0.09091, 0.0, 0.0, 0.1575, 0.1818, 0.1575, 0.2727, 0.0, 0.1818, 0.1575, 0.3636, 0.1575, 0.4545, 0.0, 0.3636, 0.1575, 0.5455, 0.1575, 0.7273, 0.1575, 0.5455, 0.1575, 0.6364, 0.3149, 0.9091, 0.1575, 0.7273, 0.1575, 0.8182, 0.3149, 0.1818, 0.1575, 0.0, 0.1575, 0.09091, 0.3149, 0.3636, 0.1575, 0.1818, 0.1575, 0.2727, 0.3149, 0.5455, 0.1575, 0.3636, 0.1575, 0.4545, 0.3149, 0.7273, 0.1575, 0.6364, 0.3149, 0.8182, 0.3149, 0.9091, 0.1575, 0.8182, 0.3149, 1.0, 0.3149, 0.1818, 0.1575, 0.09091, 0.3149, 0.2727, 0.3149, 0.3636, 0.1575, 0.2727, 0.3149, 0.4545, 0.3149, 0.5455, 0.1575, 0.4545, 0.3149, 0.6364, 0.3149, 0.8182, 0.3149, 0.6364, 0.3149, 0.7273, 0.4724, 1.0, 0.3149, 0.8182, 0.3149, 0.9091, 0.4724, 0.2727, 0.3149, 0.09091, 0.3149, 0.1818, 0.4724, 0.4545, 0.3149, 0.2727, 0.3149, 0.3636, 0.4724, 0.6364, 0.3149, 0.4545, 0.3149, 0.5455, 0.4724, 0.375, 0.0, 0.625, 0.0, 0.625, 0.25, 0.375, 0.25, 0.375, 0.875, 0.625, 0.875, 0.625, 1.0, 0.375, 1.0, 0.625, 1.0, 0.625, 0.875, 0.625, 0.875, 0.625, 1.0, 0.625, 0.25, 0.625, 0.0, 0.625, 0.0, 0.625, 0.25, 0.625, 0.375, 0.625, 0.25, 0.625, 0.25, 0.625, 0.375, 0.125, 0.5, 0.25, 0.5, 0.25, 0.75, 0.125, 0.75, 0.625, 0.375, 0.625, 0.25, 0.625, 0.25, 0.625, 0.375, 0.375, 0.25, 0.625, 0.25, 0.625, 0.375, 0.375, 0.375, 0.75, 0.5, 0.875, 0.5, 0.875, 0.75, 0.75, 0.75, 0.625, 0.25, 0.625, 0.0, 0.625, 0.0, 0.625, 0.25, 0.625, 1.0, 0.625, 0.875, 0.625, 0.875, 0.625, 1.0, 0.375, 0.0, 0.375, 0.25, 0.625, 0.25, 0.625, 0.0, 0.375, 0.875, 0.375, 1.0, 0.625, 1.0, 0.625, 0.875, 0.625, 1.0, 0.625, 1.0, 0.625, 0.875, 0.625, 0.875, 0.625, 0.25, 0.625, 0.25, 0.625, 0.0, 0.625, 0.0, 0.625, 0.375, 0.625, 0.375, 0.625, 0.25, 0.625, 0.25, 0.125, 0.5, 0.125, 0.75, 0.25, 0.75, 0.25, 0.5, 0.625, 0.375, 0.625, 0.375, 0.625, 0.25, 0.625, 0.25, 0.375, 0.25, 0.375, 0.375, 0.625, 0.375, 0.625, 0.25, 0.75, 0.5, 0.75, 0.75, 0.875, 0.75, 0.875, 0.5, 0.625, 0.25, 0.625, 0.25, 0.625, 0.0, 0.625, 0.0, 0.625, 1.0, 0.625, 1.0, 0.625, 0.875, 0.625, 0.875])
me_cylinder.materials.append(mat_handle)
me_cylinder.materials.append(mat_hand_guard)
me_cylinder.materials.append(mat_sword_steel)
me_cylinder.use_remesh_preserve_volume = False
me_cylinder.use_remesh_preserve_attributes = False
me_cylinder.use_mirror_vertex_groups = False
me_cylinder.update()

# ---- objects
ob_cylinder = bpy.data.objects.new('Cylinder', me_cylinder)

# ---- transforms, parenting, visibility, modifiers, constraints
ob_cylinder.location = (0.0, 0.0, 0.0)
ob_cylinder.rotation_euler = (0.0, 0.0, 1.571)
ob_cylinder.scale = (0.09926, 0.09926, 0.4777)
ob_cylinder.lineart.crease_threshold = 0.0

# ---- collection membership
col_collection.objects.link(ob_cylinder)

# ---- scene / render settings (as saved in the file)
scene.frame_start = 0; scene.frame_end = 20; scene.frame_set(5)
scene.render.engine = 'CYCLES'
scene.cycles.use_denoising = False
scene.cycles.samples = 128
scene.cycles.sampling_pattern = 'TABULATED_SOBOL'
scene.cycles.use_adaptive_sampling = False
scene.cycles.use_light_tree = False
scene.view_settings.view_transform = 'Filmic'
bpy.context.view_layer.update()

# ---- added for rendering (the .blend has no active camera and no usable light): camera, sun
cam_auto = bpy.data.cameras.new('AutoCamera')
cam_auto.lens = 50.0
cam_auto.sensor_width = 36.0
cam_auto.clip_end = 1000.0
ob_auto_camera = bpy.data.objects.new('AutoCamera', cam_auto)
scene.collection.objects.link(ob_auto_camera)
ob_auto_camera.location = (3.47212, -4.16654, 4.13872)
ob_auto_camera.rotation_euler = (1.09748, -7.21219e-08, 0.694738)
scene.camera = ob_auto_camera
light_auto_sun = bpy.data.lights.new('AutoSun', 'SUN')
light_auto_sun.energy = 3.0
light_auto_sun.angle = 0.0523599
ob_auto_sun = bpy.data.objects.new('AutoSun', light_auto_sun)
scene.collection.objects.link(ob_auto_sun)
ob_auto_sun.rotation_euler = (0.872665, 0.174533, 0.523599)
bpy.context.view_layer.update()
